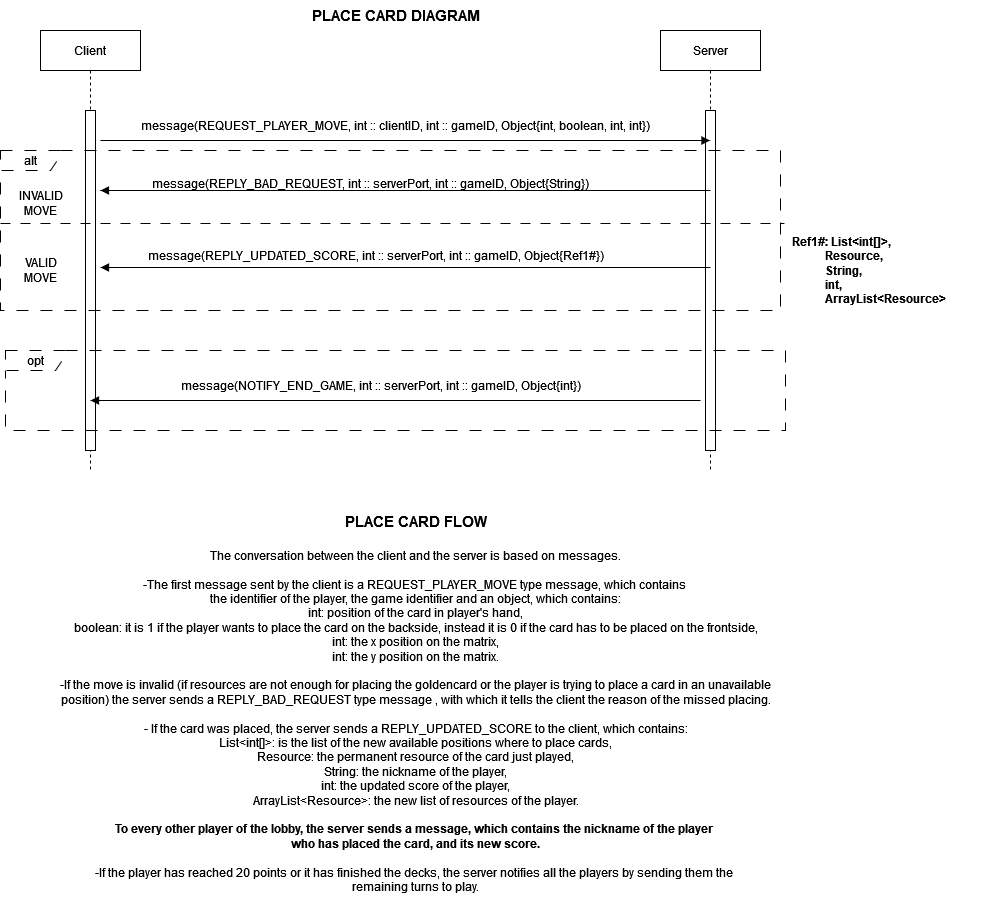

The diagram above was exported from draw.io. Its source (the exported page's mxGraphModel, read from the mxfile embedded in the PNG):
<mxGraphModel dx="1182" dy="613" grid="1" gridSize="10" guides="1" tooltips="1" connect="1" arrows="1" fold="1" page="1" pageScale="1" pageWidth="850" pageHeight="1100" math="0" shadow="0">
  <root>
    <mxCell id="0" />
    <mxCell id="1" parent="0" />
    <mxCell id="7vOiy3u4Jm013k4Lr76E-5" value="Client" style="shape=umlLifeline;perimeter=lifelinePerimeter;whiteSpace=wrap;html=1;container=0;dropTarget=0;collapsible=0;recursiveResize=0;outlineConnect=0;portConstraint=eastwest;newEdgeStyle={&quot;edgeStyle&quot;:&quot;elbowEdgeStyle&quot;,&quot;elbow&quot;:&quot;vertical&quot;,&quot;curved&quot;:0,&quot;rounded&quot;:0};" parent="1" vertex="1">
      <mxGeometry x="50" y="40" width="100" height="440" as="geometry" />
    </mxCell>
    <mxCell id="7vOiy3u4Jm013k4Lr76E-6" value="" style="html=1;points=[];perimeter=orthogonalPerimeter;outlineConnect=0;targetShapes=umlLifeline;portConstraint=eastwest;newEdgeStyle={&quot;edgeStyle&quot;:&quot;elbowEdgeStyle&quot;,&quot;elbow&quot;:&quot;vertical&quot;,&quot;curved&quot;:0,&quot;rounded&quot;:0};" parent="7vOiy3u4Jm013k4Lr76E-5" vertex="1">
      <mxGeometry x="45" y="80" width="10" height="340" as="geometry" />
    </mxCell>
    <mxCell id="7vOiy3u4Jm013k4Lr76E-7" value="Server" style="shape=umlLifeline;perimeter=lifelinePerimeter;whiteSpace=wrap;html=1;container=0;dropTarget=0;collapsible=0;recursiveResize=0;outlineConnect=0;portConstraint=eastwest;newEdgeStyle={&quot;edgeStyle&quot;:&quot;elbowEdgeStyle&quot;,&quot;elbow&quot;:&quot;vertical&quot;,&quot;curved&quot;:0,&quot;rounded&quot;:0};" parent="1" vertex="1">
      <mxGeometry x="670" y="40" width="100" height="440" as="geometry" />
    </mxCell>
    <mxCell id="7vOiy3u4Jm013k4Lr76E-8" value="" style="html=1;points=[];perimeter=orthogonalPerimeter;outlineConnect=0;targetShapes=umlLifeline;portConstraint=eastwest;newEdgeStyle={&quot;edgeStyle&quot;:&quot;elbowEdgeStyle&quot;,&quot;elbow&quot;:&quot;vertical&quot;,&quot;curved&quot;:0,&quot;rounded&quot;:0};" parent="7vOiy3u4Jm013k4Lr76E-7" vertex="1">
      <mxGeometry x="45" y="80" width="10" height="340" as="geometry" />
    </mxCell>
    <mxCell id="7vOiy3u4Jm013k4Lr76E-10" value="" style="html=1;verticalAlign=bottom;labelBackgroundColor=none;endArrow=block;endFill=1;endSize=6;align=left;rounded=0;" parent="1" edge="1">
      <mxGeometry x="-1" relative="1" as="geometry">
        <mxPoint x="110" y="150" as="sourcePoint" />
        <mxPoint x="719.5" y="150" as="targetPoint" />
      </mxGeometry>
    </mxCell>
    <mxCell id="7vOiy3u4Jm013k4Lr76E-11" value="message(REQUEST_PLAYER_MOVE, int :: clientID, int :: gameID, Object{int, boolean, int, int})" style="text;html=1;align=center;verticalAlign=middle;resizable=0;points=[];autosize=1;strokeColor=none;fillColor=none;" parent="1" vertex="1">
      <mxGeometry x="140" y="120" width="530" height="30" as="geometry" />
    </mxCell>
    <mxCell id="7vOiy3u4Jm013k4Lr76E-12" value="&lt;b&gt;&lt;font style=&quot;font-size: 15px;&quot;&gt;PLACE CARD FLOW&lt;/font&gt;&lt;/b&gt;&lt;div&gt;&lt;b&gt;&lt;font style=&quot;font-size: 15px;&quot;&gt;&lt;br&gt;&lt;/font&gt;&lt;/b&gt;&lt;/div&gt;&lt;div&gt;&lt;font style=&quot;font-size: 12px;&quot;&gt;The conversation between the client and the server is based on messages.&lt;/font&gt;&lt;/div&gt;&lt;div&gt;&lt;font style=&quot;font-size: 12px;&quot;&gt;&lt;br&gt;&lt;/font&gt;&lt;/div&gt;&lt;div&gt;&lt;font style=&quot;font-size: 12px;&quot;&gt;-The first message sent by the client is a REQUEST_PLAYER_MOVE type message, which contains&amp;nbsp;&lt;/font&gt;&lt;/div&gt;&lt;div&gt;&lt;font style=&quot;font-size: 12px;&quot;&gt;the identifier of the player, the game identifier and an object, which contains:&lt;/font&gt;&lt;/div&gt;&lt;div&gt;&lt;font style=&quot;font-size: 12px;&quot;&gt;int: position of the card in player's hand,&lt;/font&gt;&lt;/div&gt;&lt;div&gt;&lt;font style=&quot;font-size: 12px;&quot;&gt;boolean: it is 1 if the player wants to place the card on the backside, instead it is 0 if the card has to be placed on the frontside,&lt;/font&gt;&lt;/div&gt;&lt;div&gt;&lt;font style=&quot;font-size: 12px;&quot;&gt;int: the x position on the matrix,&lt;/font&gt;&lt;/div&gt;&lt;div&gt;&lt;font style=&quot;font-size: 12px;&quot;&gt;int: the y position on the matrix.&lt;/font&gt;&lt;/div&gt;&lt;div&gt;&lt;font style=&quot;font-size: 12px;&quot;&gt;&lt;br&gt;&lt;/font&gt;&lt;/div&gt;&lt;div&gt;&lt;font style=&quot;font-size: 12px;&quot;&gt;-If the move is invalid (if resources are not enough for placing the goldencard or the player is trying to place a card in an unavailable&lt;/font&gt;&lt;/div&gt;&lt;div&gt;&lt;font style=&quot;font-size: 12px;&quot;&gt;position) the server sends a REPLY_BAD_REQUEST type message , with which it tells the client the reason of the missed placing.&lt;/font&gt;&lt;/div&gt;&lt;div&gt;&lt;br&gt;&lt;/div&gt;&lt;div&gt;- If the card was placed, the server sends a REPLY_UPDATED_SCORE to the client, which contains:&lt;/div&gt;&lt;div&gt;List&amp;lt;int[]&amp;gt;: is the list of the new available positions where to place cards,&lt;/div&gt;&lt;div&gt;Resource: the permanent resource of the card just played,&lt;/div&gt;&lt;div&gt;String: the nickname of the player,&lt;/div&gt;&lt;div&gt;int: the updated score of the player,&lt;/div&gt;&lt;div&gt;ArrayList&amp;lt;Resource&amp;gt;: the new list of resources of the player.&lt;/div&gt;&lt;div&gt;&lt;b&gt;&lt;br&gt;&lt;/b&gt;&lt;/div&gt;&lt;div&gt;&lt;b&gt;To every other player of the lobby, the server sends a message, which contains the nickname of the player&amp;nbsp;&lt;/b&gt;&lt;/div&gt;&lt;div&gt;&lt;b&gt;who has placed the card, and its new score.&lt;/b&gt;&lt;/div&gt;&lt;div&gt;&lt;br&gt;&lt;/div&gt;&lt;div&gt;-If the player has reached 20 points or it has finished the decks, the server notifies&lt;span style=&quot;white-space-collapse: preserve;&quot;&gt;&amp;nbsp;all the players by sending them the &lt;/span&gt;&lt;/div&gt;&lt;div&gt;&lt;span style=&quot;white-space-collapse: preserve;&quot;&gt;remaining turns to play.&lt;/span&gt;&lt;/div&gt;&lt;div&gt;&lt;br&gt;&lt;/div&gt;" style="text;html=1;align=center;verticalAlign=middle;resizable=0;points=[];autosize=1;strokeColor=none;fillColor=none;" parent="1" vertex="1">
      <mxGeometry x="65" y="520" width="720" height="400" as="geometry" />
    </mxCell>
    <mxCell id="7vOiy3u4Jm013k4Lr76E-13" value="alt" style="shape=umlFrame;whiteSpace=wrap;html=1;pointerEvents=0;recursiveResize=0;container=1;collapsible=0;width=60;dashed=1;dashPattern=12 12;height=20;" parent="1" vertex="1">
      <mxGeometry x="10" y="160" width="780" height="160" as="geometry" />
    </mxCell>
    <mxCell id="7vOiy3u4Jm013k4Lr76E-14" value="INVALID&lt;div&gt;MOVE&lt;/div&gt;" style="text;html=1;align=center;verticalAlign=middle;resizable=0;points=[];autosize=1;strokeColor=none;fillColor=none;" parent="7vOiy3u4Jm013k4Lr76E-13" vertex="1">
      <mxGeometry x="5" y="33" width="70" height="40" as="geometry" />
    </mxCell>
    <mxCell id="7vOiy3u4Jm013k4Lr76E-15" value="" style="endArrow=none;startArrow=none;endFill=0;startFill=0;endSize=8;html=1;verticalAlign=bottom;dashed=1;labelBackgroundColor=none;dashPattern=10 10;rounded=0;entryX=1.004;entryY=0.5;entryDx=0;entryDy=0;entryPerimeter=0;exitX=-0.001;exitY=0.5;exitDx=0;exitDy=0;exitPerimeter=0;" parent="7vOiy3u4Jm013k4Lr76E-13" edge="1">
      <mxGeometry width="160" relative="1" as="geometry">
        <mxPoint x="2.6645352591003757e-14" y="73" as="sourcePoint" />
        <mxPoint x="783.8999999999999" y="73" as="targetPoint" />
      </mxGeometry>
    </mxCell>
    <mxCell id="7vOiy3u4Jm013k4Lr76E-18" value="" style="html=1;verticalAlign=bottom;labelBackgroundColor=none;endArrow=block;endFill=1;endSize=6;align=left;rounded=0;" parent="7vOiy3u4Jm013k4Lr76E-13" edge="1">
      <mxGeometry x="-1" relative="1" as="geometry">
        <mxPoint x="710" y="117" as="sourcePoint" />
        <mxPoint x="100" y="117" as="targetPoint" />
      </mxGeometry>
    </mxCell>
    <mxCell id="7vOiy3u4Jm013k4Lr76E-19" value="message(REPLY_UPDATED_SCORE, int :: serverPort, int :: gameID, Object{Ref1#})" style="text;html=1;align=center;verticalAlign=middle;resizable=0;points=[];autosize=1;strokeColor=none;fillColor=none;" parent="7vOiy3u4Jm013k4Lr76E-13" vertex="1">
      <mxGeometry x="120" y="90" width="510" height="30" as="geometry" />
    </mxCell>
    <mxCell id="7vOiy3u4Jm013k4Lr76E-21" value="VALID&lt;div&gt;MOVE&lt;/div&gt;" style="text;html=1;align=center;verticalAlign=middle;resizable=0;points=[];autosize=1;strokeColor=none;fillColor=none;" parent="7vOiy3u4Jm013k4Lr76E-13" vertex="1">
      <mxGeometry x="10" y="100" width="60" height="40" as="geometry" />
    </mxCell>
    <mxCell id="7vOiy3u4Jm013k4Lr76E-16" value="" style="html=1;verticalAlign=bottom;labelBackgroundColor=none;endArrow=block;endFill=1;endSize=6;align=left;rounded=0;" parent="1" edge="1">
      <mxGeometry x="-1" relative="1" as="geometry">
        <mxPoint x="720" y="200" as="sourcePoint" />
        <mxPoint x="110" y="200" as="targetPoint" />
      </mxGeometry>
    </mxCell>
    <mxCell id="7vOiy3u4Jm013k4Lr76E-17" value="message(REPLY_BAD_REQUEST, int :: serverPort, int :: gameID, Object{String})" style="text;html=1;align=center;verticalAlign=middle;resizable=0;points=[];autosize=1;strokeColor=none;fillColor=none;" parent="1" vertex="1">
      <mxGeometry x="150" y="178" width="460" height="30" as="geometry" />
    </mxCell>
    <mxCell id="7vOiy3u4Jm013k4Lr76E-20" value="&lt;b&gt;Ref1#: List&amp;lt;int[]&amp;gt;,&amp;nbsp;&lt;/b&gt;&lt;div&gt;&lt;span style=&quot;white-space: pre;&quot;&gt;&lt;b&gt;&#09;   Resource,&lt;/b&gt;&lt;/span&gt;&lt;/div&gt;&lt;div&gt;&lt;b&gt;&lt;span style=&quot;white-space: pre;&quot;&gt;&#09;&lt;/span&gt;&amp;nbsp;&amp;nbsp; String,&lt;/b&gt;&lt;/div&gt;&lt;div&gt;&lt;b&gt;&lt;span style=&quot;white-space: pre;&quot;&gt;&#09;   int,&lt;/span&gt;&lt;br&gt;&lt;/b&gt;&lt;/div&gt;&lt;div&gt;&lt;span style=&quot;white-space: pre;&quot;&gt;&lt;span style=&quot;white-space: pre;&quot;&gt;&lt;b&gt;&#09;   ArrayList&amp;lt;Resource&amp;gt;&lt;/b&gt;&lt;/span&gt;&lt;br&gt;&lt;/span&gt;&lt;/div&gt;" style="text;html=1;align=left;verticalAlign=middle;resizable=0;points=[];autosize=1;strokeColor=none;fillColor=none;" parent="1" vertex="1">
      <mxGeometry x="800" y="235" width="190" height="90" as="geometry" />
    </mxCell>
    <mxCell id="7vOiy3u4Jm013k4Lr76E-22" value="opt" style="shape=umlFrame;whiteSpace=wrap;html=1;pointerEvents=0;recursiveResize=0;container=1;collapsible=0;width=60;dashed=1;dashPattern=12 12;height=20;" parent="1" vertex="1">
      <mxGeometry x="15" y="360" width="780" height="80" as="geometry" />
    </mxCell>
    <mxCell id="7vOiy3u4Jm013k4Lr76E-25" value="" style="html=1;verticalAlign=bottom;labelBackgroundColor=none;endArrow=block;endFill=1;endSize=6;align=left;rounded=0;" parent="7vOiy3u4Jm013k4Lr76E-22" edge="1">
      <mxGeometry x="-1" relative="1" as="geometry">
        <mxPoint x="695" y="50" as="sourcePoint" />
        <mxPoint x="85" y="50" as="targetPoint" />
      </mxGeometry>
    </mxCell>
    <mxCell id="7vOiy3u4Jm013k4Lr76E-26" value="message(NOTIFY_END_GAME, int :: serverPort, int :: gameID, Object{int})" style="text;html=1;align=center;verticalAlign=middle;resizable=0;points=[];autosize=1;strokeColor=none;fillColor=none;" parent="7vOiy3u4Jm013k4Lr76E-22" vertex="1">
      <mxGeometry x="165" y="20" width="420" height="30" as="geometry" />
    </mxCell>
    <mxCell id="7vOiy3u4Jm013k4Lr76E-28" value="&lt;b&gt;&lt;font style=&quot;font-size: 15px;&quot;&gt;PLACE CARD DIAGRAM&lt;/font&gt;&lt;/b&gt;" style="text;html=1;align=center;verticalAlign=middle;resizable=0;points=[];autosize=1;strokeColor=none;fillColor=none;" parent="1" vertex="1">
      <mxGeometry x="305" y="10" width="200" height="30" as="geometry" />
    </mxCell>
  </root>
</mxGraphModel>